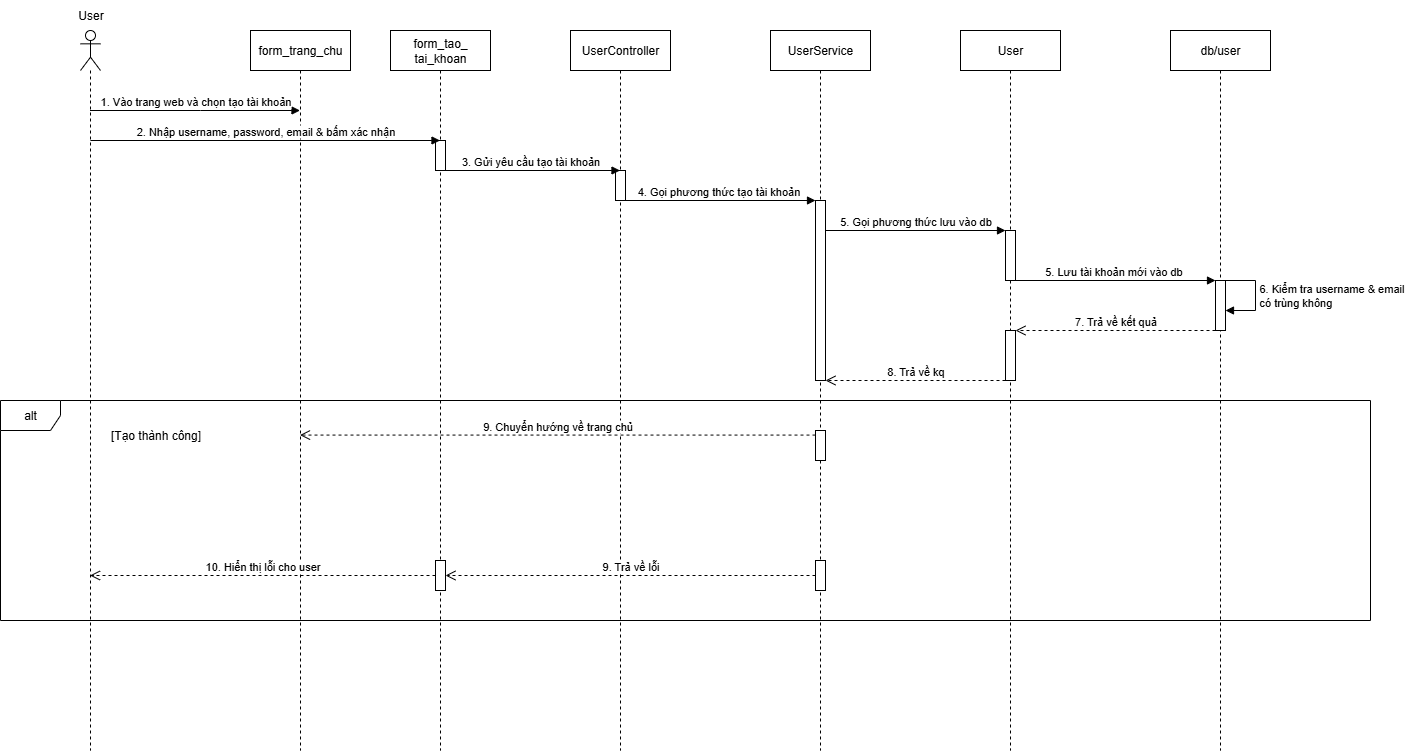

The diagram above was exported from draw.io. Its source (the exported page's mxGraphModel, read from the mxfile embedded in the PNG):
<mxGraphModel dx="2524" dy="1192" grid="1" gridSize="10" guides="1" tooltips="1" connect="1" arrows="1" fold="1" page="1" pageScale="1" pageWidth="1169" pageHeight="1654" math="0" shadow="0">
  <root>
    <mxCell id="0" />
    <mxCell id="1" parent="0" />
    <mxCell id="fbI5gBwqDM2wIJKi0omU-1" value="" style="shape=umlLifeline;perimeter=lifelinePerimeter;whiteSpace=wrap;html=1;container=1;dropTarget=0;collapsible=0;recursiveResize=0;outlineConnect=0;portConstraint=eastwest;newEdgeStyle={&quot;curved&quot;:0,&quot;rounded&quot;:0};participant=umlActor;" vertex="1" parent="1">
      <mxGeometry x="140" y="640" width="20" height="720" as="geometry" />
    </mxCell>
    <mxCell id="fbI5gBwqDM2wIJKi0omU-2" value="form_tao_&lt;br&gt;tai_khoan" style="shape=umlLifeline;perimeter=lifelinePerimeter;whiteSpace=wrap;html=1;container=1;dropTarget=0;collapsible=0;recursiveResize=0;outlineConnect=0;portConstraint=eastwest;newEdgeStyle={&quot;curved&quot;:0,&quot;rounded&quot;:0};" vertex="1" parent="1">
      <mxGeometry x="450" y="640" width="100" height="720" as="geometry" />
    </mxCell>
    <mxCell id="fbI5gBwqDM2wIJKi0omU-41" value="" style="html=1;points=[[0,0,0,0,5],[0,1,0,0,-5],[1,0,0,0,5],[1,1,0,0,-5]];perimeter=orthogonalPerimeter;outlineConnect=0;targetShapes=umlLifeline;portConstraint=eastwest;newEdgeStyle={&quot;curved&quot;:0,&quot;rounded&quot;:0};" vertex="1" parent="fbI5gBwqDM2wIJKi0omU-2">
      <mxGeometry x="45" y="110" width="10" height="30" as="geometry" />
    </mxCell>
    <mxCell id="fbI5gBwqDM2wIJKi0omU-3" value="UserController" style="shape=umlLifeline;perimeter=lifelinePerimeter;whiteSpace=wrap;html=1;container=1;dropTarget=0;collapsible=0;recursiveResize=0;outlineConnect=0;portConstraint=eastwest;newEdgeStyle={&quot;curved&quot;:0,&quot;rounded&quot;:0};" vertex="1" parent="1">
      <mxGeometry x="630" y="640" width="100" height="720" as="geometry" />
    </mxCell>
    <mxCell id="fbI5gBwqDM2wIJKi0omU-40" value="" style="html=1;points=[[0,0,0,0,5],[0,1,0,0,-5],[1,0,0,0,5],[1,1,0,0,-5]];perimeter=orthogonalPerimeter;outlineConnect=0;targetShapes=umlLifeline;portConstraint=eastwest;newEdgeStyle={&quot;curved&quot;:0,&quot;rounded&quot;:0};" vertex="1" parent="fbI5gBwqDM2wIJKi0omU-3">
      <mxGeometry x="45" y="140" width="10" height="30" as="geometry" />
    </mxCell>
    <mxCell id="fbI5gBwqDM2wIJKi0omU-4" value="User" style="shape=umlLifeline;perimeter=lifelinePerimeter;whiteSpace=wrap;html=1;container=1;dropTarget=0;collapsible=0;recursiveResize=0;outlineConnect=0;portConstraint=eastwest;newEdgeStyle={&quot;curved&quot;:0,&quot;rounded&quot;:0};" vertex="1" parent="1">
      <mxGeometry x="1020" y="640" width="100" height="720" as="geometry" />
    </mxCell>
    <mxCell id="fbI5gBwqDM2wIJKi0omU-22" value="" style="html=1;points=[[0,0,0,0,5],[0,1,0,0,-5],[1,0,0,0,5],[1,1,0,0,-5]];perimeter=orthogonalPerimeter;outlineConnect=0;targetShapes=umlLifeline;portConstraint=eastwest;newEdgeStyle={&quot;curved&quot;:0,&quot;rounded&quot;:0};" vertex="1" parent="fbI5gBwqDM2wIJKi0omU-4">
      <mxGeometry x="45" y="200" width="10" height="50" as="geometry" />
    </mxCell>
    <mxCell id="fbI5gBwqDM2wIJKi0omU-30" value="" style="html=1;points=[[0,0,0,0,5],[0,1,0,0,-5],[1,0,0,0,5],[1,1,0,0,-5]];perimeter=orthogonalPerimeter;outlineConnect=0;targetShapes=umlLifeline;portConstraint=eastwest;newEdgeStyle={&quot;curved&quot;:0,&quot;rounded&quot;:0};" vertex="1" parent="fbI5gBwqDM2wIJKi0omU-4">
      <mxGeometry x="45" y="300" width="10" height="50" as="geometry" />
    </mxCell>
    <mxCell id="fbI5gBwqDM2wIJKi0omU-5" value="db/user" style="shape=umlLifeline;perimeter=lifelinePerimeter;whiteSpace=wrap;html=1;container=1;dropTarget=0;collapsible=0;recursiveResize=0;outlineConnect=0;portConstraint=eastwest;newEdgeStyle={&quot;curved&quot;:0,&quot;rounded&quot;:0};" vertex="1" parent="1">
      <mxGeometry x="1230" y="640" width="100" height="720" as="geometry" />
    </mxCell>
    <mxCell id="fbI5gBwqDM2wIJKi0omU-16" value="6. Kiểm tra username &amp;amp; email&lt;br&gt;có trùng không" style="html=1;align=left;spacingLeft=2;endArrow=block;rounded=0;edgeStyle=orthogonalEdgeStyle;curved=0;rounded=0;" edge="1" parent="fbI5gBwqDM2wIJKi0omU-5">
      <mxGeometry relative="1" as="geometry">
        <mxPoint x="55" y="249.99999999999977" as="sourcePoint" />
        <Array as="points">
          <mxPoint x="85" y="250" />
          <mxPoint x="85" y="280" />
        </Array>
        <mxPoint x="55" y="279.9999999999998" as="targetPoint" />
      </mxGeometry>
    </mxCell>
    <mxCell id="fbI5gBwqDM2wIJKi0omU-29" value="" style="html=1;points=[[0,0,0,0,5],[0,1,0,0,-5],[1,0,0,0,5],[1,1,0,0,-5]];perimeter=orthogonalPerimeter;outlineConnect=0;targetShapes=umlLifeline;portConstraint=eastwest;newEdgeStyle={&quot;curved&quot;:0,&quot;rounded&quot;:0};" vertex="1" parent="fbI5gBwqDM2wIJKi0omU-5">
      <mxGeometry x="45" y="250" width="10" height="50" as="geometry" />
    </mxCell>
    <mxCell id="fbI5gBwqDM2wIJKi0omU-6" value="User" style="text;html=1;align=center;verticalAlign=middle;resizable=0;points=[];autosize=1;strokeColor=none;fillColor=none;" vertex="1" parent="1">
      <mxGeometry x="125" y="610" width="50" height="30" as="geometry" />
    </mxCell>
    <mxCell id="fbI5gBwqDM2wIJKi0omU-7" value="&lt;font face=&quot;Helvetica&quot;&gt;1. Vào trang web và chọn tạo tài khoản&lt;/font&gt;" style="html=1;verticalAlign=bottom;endArrow=block;curved=0;rounded=0;" edge="1" parent="1" source="fbI5gBwqDM2wIJKi0omU-1" target="fbI5gBwqDM2wIJKi0omU-9">
      <mxGeometry width="80" relative="1" as="geometry">
        <mxPoint x="480" y="830" as="sourcePoint" />
        <mxPoint x="310" y="720" as="targetPoint" />
        <Array as="points">
          <mxPoint x="260" y="720" />
        </Array>
      </mxGeometry>
    </mxCell>
    <mxCell id="fbI5gBwqDM2wIJKi0omU-8" value="3. Gửi yêu cầu tạo tài khoản" style="html=1;verticalAlign=bottom;endArrow=block;curved=0;rounded=0;" edge="1" parent="1">
      <mxGeometry x="0.0008" width="80" relative="1" as="geometry">
        <mxPoint x="499.92857142857133" y="780" as="sourcePoint" />
        <mxPoint x="679.5" y="780" as="targetPoint" />
        <mxPoint as="offset" />
      </mxGeometry>
    </mxCell>
    <mxCell id="fbI5gBwqDM2wIJKi0omU-9" value="form_trang_chu" style="shape=umlLifeline;perimeter=lifelinePerimeter;whiteSpace=wrap;html=1;container=1;dropTarget=0;collapsible=0;recursiveResize=0;outlineConnect=0;portConstraint=eastwest;newEdgeStyle={&quot;curved&quot;:0,&quot;rounded&quot;:0};" vertex="1" parent="1">
      <mxGeometry x="310" y="640" width="100" height="720" as="geometry" />
    </mxCell>
    <mxCell id="fbI5gBwqDM2wIJKi0omU-10" value="2. Nhập username, password, email &amp;amp; bấm xác nhận" style="html=1;verticalAlign=bottom;endArrow=block;curved=0;rounded=0;" edge="1" parent="1">
      <mxGeometry width="80" relative="1" as="geometry">
        <mxPoint x="149.92857142857133" y="750" as="sourcePoint" />
        <mxPoint x="499.5" y="750" as="targetPoint" />
      </mxGeometry>
    </mxCell>
    <mxCell id="fbI5gBwqDM2wIJKi0omU-11" value="4. Gọi phương thức tạo tài khoản" style="html=1;verticalAlign=bottom;endArrow=block;curved=0;rounded=0;" edge="1" parent="1" target="fbI5gBwqDM2wIJKi0omU-24">
      <mxGeometry width="80" relative="1" as="geometry">
        <mxPoint x="679.9285714285713" y="810" as="sourcePoint" />
        <mxPoint x="840" y="810" as="targetPoint" />
      </mxGeometry>
    </mxCell>
    <mxCell id="fbI5gBwqDM2wIJKi0omU-12" value="5. Lưu tài khoản mới vào db" style="html=1;verticalAlign=bottom;endArrow=block;curved=0;rounded=0;" edge="1" parent="1" target="fbI5gBwqDM2wIJKi0omU-29">
      <mxGeometry width="80" relative="1" as="geometry">
        <mxPoint x="1070" y="890" as="sourcePoint" />
        <mxPoint x="1240" y="890" as="targetPoint" />
      </mxGeometry>
    </mxCell>
    <mxCell id="fbI5gBwqDM2wIJKi0omU-21" value="7. Trả về kết quả" style="html=1;verticalAlign=bottom;endArrow=open;dashed=1;endSize=8;curved=0;rounded=0;" edge="1" source="fbI5gBwqDM2wIJKi0omU-29" parent="1" target="fbI5gBwqDM2wIJKi0omU-30">
      <mxGeometry relative="1" as="geometry">
        <mxPoint x="1130" y="940" as="targetPoint" />
        <mxPoint x="1270" y="939.52" as="sourcePoint" />
        <mxPoint as="offset" />
      </mxGeometry>
    </mxCell>
    <mxCell id="fbI5gBwqDM2wIJKi0omU-23" value="UserService" style="shape=umlLifeline;perimeter=lifelinePerimeter;whiteSpace=wrap;html=1;container=1;dropTarget=0;collapsible=0;recursiveResize=0;outlineConnect=0;portConstraint=eastwest;newEdgeStyle={&quot;curved&quot;:0,&quot;rounded&quot;:0};" vertex="1" parent="1">
      <mxGeometry x="830" y="640" width="100" height="720" as="geometry" />
    </mxCell>
    <mxCell id="fbI5gBwqDM2wIJKi0omU-24" value="" style="html=1;points=[[0,0,0,0,5],[0,1,0,0,-5],[1,0,0,0,5],[1,1,0,0,-5]];perimeter=orthogonalPerimeter;outlineConnect=0;targetShapes=umlLifeline;portConstraint=eastwest;newEdgeStyle={&quot;curved&quot;:0,&quot;rounded&quot;:0};" vertex="1" parent="fbI5gBwqDM2wIJKi0omU-23">
      <mxGeometry x="45" y="170" width="10" height="180" as="geometry" />
    </mxCell>
    <mxCell id="fbI5gBwqDM2wIJKi0omU-36" value="" style="html=1;points=[[0,0,0,0,5],[0,1,0,0,-5],[1,0,0,0,5],[1,1,0,0,-5]];perimeter=orthogonalPerimeter;outlineConnect=0;targetShapes=umlLifeline;portConstraint=eastwest;newEdgeStyle={&quot;curved&quot;:0,&quot;rounded&quot;:0};" vertex="1" parent="fbI5gBwqDM2wIJKi0omU-23">
      <mxGeometry x="45" y="530" width="10" height="30" as="geometry" />
    </mxCell>
    <mxCell id="fbI5gBwqDM2wIJKi0omU-27" value="5. Gọi phương thức lưu vào db" style="html=1;verticalAlign=bottom;endArrow=block;curved=0;rounded=0;" edge="1" parent="1">
      <mxGeometry width="80" relative="1" as="geometry">
        <mxPoint x="885" y="840" as="sourcePoint" />
        <mxPoint x="1065" y="840" as="targetPoint" />
      </mxGeometry>
    </mxCell>
    <mxCell id="fbI5gBwqDM2wIJKi0omU-31" value="8. Trả về kq" style="html=1;verticalAlign=bottom;endArrow=open;dashed=1;endSize=8;curved=0;rounded=0;" edge="1" parent="1" source="fbI5gBwqDM2wIJKi0omU-30">
      <mxGeometry relative="1" as="geometry">
        <mxPoint x="885" y="990" as="targetPoint" />
        <mxPoint x="1065" y="990" as="sourcePoint" />
        <mxPoint as="offset" />
      </mxGeometry>
    </mxCell>
    <mxCell id="fbI5gBwqDM2wIJKi0omU-32" value="alt" style="shape=umlFrame;whiteSpace=wrap;html=1;pointerEvents=0;" vertex="1" parent="1">
      <mxGeometry x="60" y="1010" width="1370" height="220" as="geometry" />
    </mxCell>
    <mxCell id="fbI5gBwqDM2wIJKi0omU-33" value="[Tạo thành công]" style="text;html=1;align=center;verticalAlign=middle;resizable=0;points=[];autosize=1;strokeColor=none;fillColor=none;" vertex="1" parent="1">
      <mxGeometry x="160" y="1030" width="110" height="30" as="geometry" />
    </mxCell>
    <mxCell id="fbI5gBwqDM2wIJKi0omU-34" value="" style="html=1;points=[[0,0,0,0,5],[0,1,0,0,-5],[1,0,0,0,5],[1,1,0,0,-5]];perimeter=orthogonalPerimeter;outlineConnect=0;targetShapes=umlLifeline;portConstraint=eastwest;newEdgeStyle={&quot;curved&quot;:0,&quot;rounded&quot;:0};" vertex="1" parent="1">
      <mxGeometry x="875" y="1040" width="10" height="30" as="geometry" />
    </mxCell>
    <mxCell id="fbI5gBwqDM2wIJKi0omU-35" value="9. Chuyển hướng về trang chủ" style="html=1;verticalAlign=bottom;endArrow=open;dashed=1;endSize=8;curved=0;rounded=0;" edge="1" parent="1" target="fbI5gBwqDM2wIJKi0omU-9">
      <mxGeometry relative="1" as="geometry">
        <mxPoint x="875" y="1044.58" as="sourcePoint" />
        <mxPoint x="795" y="1044.58" as="targetPoint" />
      </mxGeometry>
    </mxCell>
    <mxCell id="fbI5gBwqDM2wIJKi0omU-37" value="9. Trả về lỗi" style="html=1;verticalAlign=bottom;endArrow=open;dashed=1;endSize=8;curved=0;rounded=0;" edge="1" parent="1" source="fbI5gBwqDM2wIJKi0omU-36" target="fbI5gBwqDM2wIJKi0omU-38">
      <mxGeometry relative="1" as="geometry">
        <mxPoint x="710" y="1180" as="sourcePoint" />
        <mxPoint x="630" y="1180" as="targetPoint" />
      </mxGeometry>
    </mxCell>
    <mxCell id="fbI5gBwqDM2wIJKi0omU-38" value="" style="html=1;points=[[0,0,0,0,5],[0,1,0,0,-5],[1,0,0,0,5],[1,1,0,0,-5]];perimeter=orthogonalPerimeter;outlineConnect=0;targetShapes=umlLifeline;portConstraint=eastwest;newEdgeStyle={&quot;curved&quot;:0,&quot;rounded&quot;:0};" vertex="1" parent="1">
      <mxGeometry x="495" y="1170" width="10" height="30" as="geometry" />
    </mxCell>
    <mxCell id="fbI5gBwqDM2wIJKi0omU-39" value="10. Hiển thị lỗi cho user" style="html=1;verticalAlign=bottom;endArrow=open;dashed=1;endSize=8;curved=0;rounded=0;" edge="1" parent="1" source="fbI5gBwqDM2wIJKi0omU-38" target="fbI5gBwqDM2wIJKi0omU-1">
      <mxGeometry relative="1" as="geometry">
        <mxPoint x="340" y="1184.58" as="sourcePoint" />
        <mxPoint x="260" y="1184.58" as="targetPoint" />
      </mxGeometry>
    </mxCell>
  </root>
</mxGraphModel>